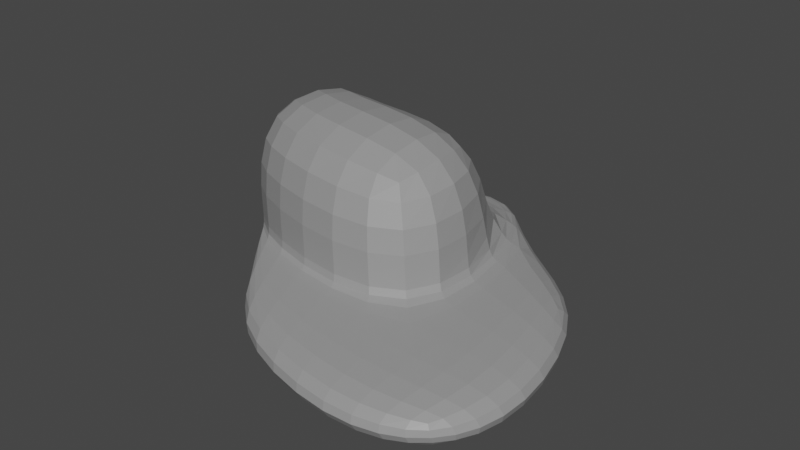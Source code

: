 # Source: rock6.blend  (saved by Blender 3.3.6; exported with 4.5.12 LTS)
import bpy
from mathutils import Matrix  # noqa: F401  (used for matrix-valued properties, if any)

bpy.ops.wm.read_factory_settings(use_empty=True)
scene = bpy.context.scene
scene.name = 'Scene'

# ---- collections
col_collection = bpy.data.collections.new('Collection'); scene.collection.children.link(col_collection)

# ---- materials (node trees are filled in below, after node groups)
mat_rock = bpy.data.materials.new('Rock')
mat_rock.use_transparent_shadow = False

# ---- material node trees
mat_rock.use_nodes = True; mat_rock.node_tree.nodes.clear()
_N = mat_rock.node_tree.nodes; _L = mat_rock.node_tree.links
n0 = _N.new('ShaderNodeBsdfPrincipled'); n0.name = 'Principled BSDF'; n0.location = (10, 300)
n0.distribution = 'GGX'
n0.subsurface_method = 'RANDOM_WALK_SKIN'
n0.inputs[0].default_value = (0.3108, 0.3108, 0.3108, 1.0)
n0.inputs[3].default_value = 1.45
n0.inputs[27].default_value = (0.0, 0.0, 0.0, 1.0)
n0.inputs[28].default_value = 1.0
n1 = _N.new('ShaderNodeOutputMaterial'); n1.name = 'Material Output'; n1.location = (300, 300)
_L.new(n0.outputs[0], n1.inputs[0])
n1.is_active_output = True

# ---- world
world_world = bpy.data.worlds.new('World'); scene.world = world_world
world_world.use_nodes = True; world_world.node_tree.nodes.clear()
_N = world_world.node_tree.nodes; _L = world_world.node_tree.links
n0 = _N.new('ShaderNodeOutputWorld'); n0.name = 'World Output'; n0.location = (300, 300)
n1 = _N.new('ShaderNodeBackground'); n1.name = 'Background'; n1.location = (10, 300)
n1.inputs[0].default_value = (0.05088, 0.05088, 0.05088, 1.0)
_L.new(n1.outputs[0], n0.inputs[0])
n0.is_active_output = True
world_world.color = (0.05088, 0.05088, 0.05088)
world_world.use_sun_shadow = False
world_world.sun_shadow_jitter_overblur = 0.0

# ---- meshes
me_plane_005 = bpy.data.meshes.new('Plane.005')
me_plane_005.from_pydata([(-0.5, -0.1111, 0.1389), (-0.5556, 0.5556, 0.11), (0.1111, 0.5, 0.1389), (0.1429, -0.1429, 0.1389), (-0.6183, 0.1517, 0.1119), (-0.07562, -0.2382, 0.1389), (-0.1517, 0.6183, 0.1659), (-0.6965, 0.6965, 0.1389), (0.2382, 0.07562, 0.1389), (-0.6183, 0.1517, 0.1659), (-0.8364, 0.3333, 0.1389), (-0.06379, 0.06379, 0.1649), (-0.3333, 0.8364, 0.1389), (-0.1517, 0.6183, 0.1659), (-0.5556, 0.5556, 0.1678), (-0.6965, 0.6965, 0.1389), (-0.6183, 0.1517, 0.1659), (-0.8364, 0.3333, 0.1389), (-0.06379, 0.06379, 0.1649), (-0.3333, 0.8364, 0.1389), (-0.1729, 0.6231, 0.5071), (-0.5768, 0.5604, 0.509), (-0.7177, 0.7013, 0.4801), (-0.6395, 0.1566, 0.5071), (-0.8576, 0.3381, 0.4801), (-0.08498, 0.06859, 0.5061), (-0.5411, 0.5714, 0.009255), (-0.6038, 0.1676, 0.01118), (-0.4855, -0.0953, 0.03819), (0.1256, 0.5158, 0.03819), (-0.1373, 0.6341, 0.01118), (-0.06115, -0.2224, 0.03819), (0.1573, -0.127, 0.03819), (-0.1373, 0.6341, 0.0652), (-0.682, 0.7123, 0.03819), (0.2526, 0.09143, 0.03819), (-0.04932, 0.0796, 0.01215), (-0.3189, 0.8522, 0.03819)], [], [(7, 12, 37, 34), (0, 4, 27, 28), (2, 8, 35, 29), (5, 0, 28, 31), (0, 9, 10, 4), (11, 6, 13, 18), (1, 4, 10, 7), (6, 12, 19, 13), (9, 0, 5, 11), (11, 5, 3, 8), (6, 11, 8, 2), (4, 1, 26, 27), (7, 10, 17, 15), (8, 3, 32, 35), (13, 14, 21, 20), (15, 17, 24, 22), (14, 13, 19, 15), (10, 9, 16, 17), (12, 7, 15, 19), (9, 11, 18, 16), (21, 22, 24, 23), (21, 23, 25, 20), (16, 18, 25, 23), (17, 16, 23, 24), (14, 15, 22, 21), (18, 13, 20, 25), (32, 31, 36, 35), (31, 28, 27, 36), (36, 27, 26, 30), (35, 36, 30, 29), (26, 34, 37, 30), (29, 30, 37, 33), (3, 5, 31, 32), (12, 6, 33, 37), (1, 7, 34, 26), (6, 2, 29, 33)])
_uv = me_plane_005.uv_layers.new(name='UVMap')
_uv.uv.foreach_set('vector', [0.1268, 0.8732, 0.3488, 0.9568, 0.3488, 0.9568, 0.1268, 0.8732, 0.0, 0.0, 0.0, 0.5, 0.0, 0.5, 0.0, 0.0, 1.0, 1.0, 1.0, 0.5, 1.0, 0.5, 1.0, 1.0, 0.5, 0.0, 0.0, 0.0, 0.0, 0.0, 0.5, 0.0, 0.0, 0.0, 0.1627, 0.5225, 0.04321, 0.6512, 0.0, 0.5, 0.5149, 0.4851, 0.4775, 0.8373, 0.4775, 0.8373, 0.5149, 0.4851, 0.0, 1.0, 0.0, 0.5, 0.04321, 0.6512, 0.1268, 0.8732, 0.4775, 0.8373, 0.3488, 0.9568, 0.3488, 0.9568, 0.4775, 0.8373, 0.1627, 0.5225, 0.0, 0.0, 0.5, 0.0, 0.5149, 0.4851, 0.5149, 0.4851, 0.5, 0.0, 1.0, 0.0, 1.0, 0.5, 0.4775, 0.8373, 0.5149, 0.4851, 1.0, 0.5, 1.0, 1.0, 0.0, 0.5, 0.0, 1.0, 0.0, 1.0, 0.0, 0.5, 0.1268, 0.8732, 0.04321, 0.6512, 0.04321, 0.6512, 0.1268, 0.8732, 1.0, 0.5, 1.0, 0.0, 1.0, 0.0, 1.0, 0.5, 0.4775, 0.8373, 0.2222, 0.7778, 0.2222, 0.7778, 0.4775, 0.8373, 0.1268, 0.8732, 0.04321, 0.6512, 0.04321, 0.6512, 0.1268, 0.8732, 0.2222, 0.7778, 0.4775, 0.8373, 0.3488, 0.9568, 0.1268, 0.8732, 0.04321, 0.6512, 0.1627, 0.5225, 0.1627, 0.5225, 0.04321, 0.6512, 0.3488, 0.9568, 0.1268, 0.8732, 0.1268, 0.8732, 0.3488, 0.9568, 0.1627, 0.5225, 0.5149, 0.4851, 0.5149, 0.4851, 0.1627, 0.5225, 0.2222, 0.7778, 0.1268, 0.8732, 0.04321, 0.6512, 0.1627, 0.5225, 0.2222, 0.7778, 0.1627, 0.5225, 0.5149, 0.4851, 0.4775, 0.8373, 0.1627, 0.5225, 0.5149, 0.4851, 0.5149, 0.4851, 0.1627, 0.5225, 0.04321, 0.6512, 0.1627, 0.5225, 0.1627, 0.5225, 0.04321, 0.6512, 0.2222, 0.7778, 0.1268, 0.8732, 0.1268, 0.8732, 0.2222, 0.7778, 0.5149, 0.4851, 0.4775, 0.8373, 0.4775, 0.8373, 0.5149, 0.4851, 1.0, 0.0, 0.5, 0.0, 0.5, 0.5, 1.0, 0.5, 0.5, 0.0, 0.0, 0.0, 0.0, 0.5, 0.5, 0.5, 0.5, 0.5, 0.0, 0.5, 0.0, 1.0, 0.5, 1.0, 1.0, 0.5, 0.5, 0.5, 0.5, 1.0, 1.0, 1.0, 0.0, 1.0, 0.1268, 0.8732, 0.3488, 0.9568, 0.5, 1.0, 1.0, 1.0, 0.5, 1.0, 0.3488, 0.9568, 0.4775, 0.8373, 1.0, 0.0, 0.5, 0.0, 0.5, 0.0, 1.0, 0.0, 0.3488, 0.9568, 0.4775, 0.8373, 0.4775, 0.8373, 0.3488, 0.9568, 0.0, 1.0, 0.1268, 0.8732, 0.1268, 0.8732, 0.0, 1.0, 0.4775, 0.8373, 1.0, 1.0, 1.0, 1.0, 0.4775, 0.8373])
me_plane_005.materials.append(mat_rock)
me_plane_005.use_remesh_fix_poles = True
me_plane_005.use_remesh_preserve_attributes = False
me_plane_005.update()

# ---- objects
ob_rock1 = bpy.data.objects.new('Rock1', me_plane_005)

# ---- transforms, parenting, visibility, modifiers, constraints
ob_rock1.location = (0.0, 0.0, -0.1728)
ob_rock1.scale = (2.762, 2.762, 2.762)
_m = ob_rock1.modifiers.new('Subdivision', 'SUBSURF')

# ---- collection membership
col_collection.objects.link(ob_rock1)

# ---- scene / render settings (as saved in the file)
scene.frame_start = 1; scene.frame_end = 250; scene.frame_set(1)
scene.render.engine = 'BLENDER_EEVEE_NEXT'
scene.cycles.sampling_pattern = 'TABULATED_SOBOL'
scene.cycles.use_light_tree = False
scene.view_settings.view_transform = 'Filmic'
bpy.context.view_layer.update()

# ---- added for rendering (the .blend has no active camera and no usable light): camera, sun
cam_auto = bpy.data.cameras.new('AutoCamera')
cam_auto.lens = 50.0
cam_auto.sensor_width = 36.0
cam_auto.clip_end = 1000.0
ob_auto_camera = bpy.data.objects.new('AutoCamera', cam_auto)
scene.collection.objects.link(ob_auto_camera)
ob_auto_camera.location = (3.34185, -4.16479, 3.88502)
ob_auto_camera.rotation_euler = (1.09748, -7.21219e-08, 0.694738)
scene.camera = ob_auto_camera
light_auto_sun = bpy.data.lights.new('AutoSun', 'SUN')
light_auto_sun.energy = 3.0
light_auto_sun.angle = 0.0523599
ob_auto_sun = bpy.data.objects.new('AutoSun', light_auto_sun)
scene.collection.objects.link(ob_auto_sun)
ob_auto_sun.rotation_euler = (0.872665, 0.174533, 0.523599)
bpy.context.view_layer.update()
